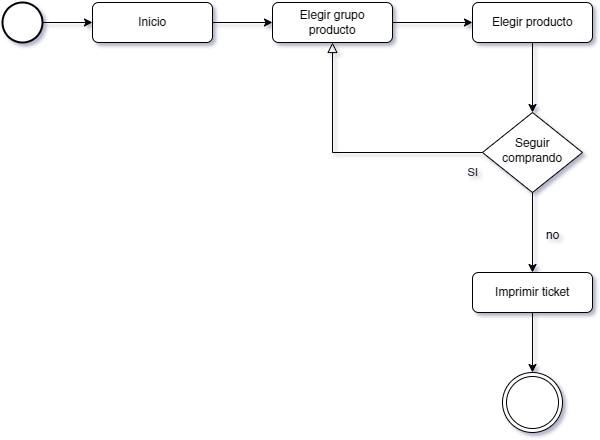

The diagram above was exported from draw.io. Its source (the exported page's mxGraphModel, read from the mxfile embedded in the PNG):
<mxGraphModel dx="1098" dy="1228" grid="1" gridSize="10" guides="1" tooltips="1" connect="1" arrows="1" fold="1" page="1" pageScale="1" pageWidth="827" pageHeight="1169" math="0" shadow="0">
  <root>
    <mxCell id="WIyWlLk6GJQsqaUBKTNV-0" />
    <mxCell id="WIyWlLk6GJQsqaUBKTNV-1" parent="WIyWlLk6GJQsqaUBKTNV-0" />
    <mxCell id="E9DVmMw64LD9vtNfy9jn-4" style="edgeStyle=orthogonalEdgeStyle;rounded=0;orthogonalLoop=1;jettySize=auto;html=1;entryX=0;entryY=0.5;entryDx=0;entryDy=0;" parent="WIyWlLk6GJQsqaUBKTNV-1" source="WIyWlLk6GJQsqaUBKTNV-3" target="E9DVmMw64LD9vtNfy9jn-3" edge="1">
      <mxGeometry relative="1" as="geometry" />
    </mxCell>
    <mxCell id="WIyWlLk6GJQsqaUBKTNV-3" value="Inicio" style="rounded=1;whiteSpace=wrap;html=1;fontSize=12;glass=0;strokeWidth=1;shadow=0;" parent="WIyWlLk6GJQsqaUBKTNV-1" vertex="1">
      <mxGeometry x="130" y="80" width="120" height="40" as="geometry" />
    </mxCell>
    <mxCell id="WIyWlLk6GJQsqaUBKTNV-8" value="SI" style="rounded=0;html=1;jettySize=auto;orthogonalLoop=1;fontSize=11;endArrow=block;endFill=0;endSize=8;strokeWidth=1;shadow=0;labelBackgroundColor=none;edgeStyle=orthogonalEdgeStyle;entryX=0.5;entryY=1;entryDx=0;entryDy=0;" parent="WIyWlLk6GJQsqaUBKTNV-1" source="WIyWlLk6GJQsqaUBKTNV-10" target="E9DVmMw64LD9vtNfy9jn-3" edge="1">
      <mxGeometry x="-0.92" y="20" relative="1" as="geometry">
        <mxPoint as="offset" />
      </mxGeometry>
    </mxCell>
    <mxCell id="E9DVmMw64LD9vtNfy9jn-9" style="edgeStyle=orthogonalEdgeStyle;rounded=0;orthogonalLoop=1;jettySize=auto;html=1;entryX=0.5;entryY=0;entryDx=0;entryDy=0;" parent="WIyWlLk6GJQsqaUBKTNV-1" source="WIyWlLk6GJQsqaUBKTNV-10" target="E9DVmMw64LD9vtNfy9jn-11" edge="1">
      <mxGeometry relative="1" as="geometry">
        <mxPoint x="570" y="380" as="targetPoint" />
      </mxGeometry>
    </mxCell>
    <mxCell id="WIyWlLk6GJQsqaUBKTNV-10" value="Seguir comprando" style="rhombus;whiteSpace=wrap;html=1;shadow=0;fontFamily=Helvetica;fontSize=12;align=center;strokeWidth=1;spacing=6;spacingTop=-4;" parent="WIyWlLk6GJQsqaUBKTNV-1" vertex="1">
      <mxGeometry x="520" y="190" width="100" height="80" as="geometry" />
    </mxCell>
    <mxCell id="E9DVmMw64LD9vtNfy9jn-2" style="edgeStyle=orthogonalEdgeStyle;rounded=0;orthogonalLoop=1;jettySize=auto;html=1;entryX=0;entryY=0.5;entryDx=0;entryDy=0;" parent="WIyWlLk6GJQsqaUBKTNV-1" source="E9DVmMw64LD9vtNfy9jn-1" target="WIyWlLk6GJQsqaUBKTNV-3" edge="1">
      <mxGeometry relative="1" as="geometry" />
    </mxCell>
    <mxCell id="E9DVmMw64LD9vtNfy9jn-1" value="" style="strokeWidth=2;html=1;shape=mxgraph.flowchart.start_2;whiteSpace=wrap;" parent="WIyWlLk6GJQsqaUBKTNV-1" vertex="1">
      <mxGeometry x="40" y="80" width="40" height="40" as="geometry" />
    </mxCell>
    <mxCell id="E9DVmMw64LD9vtNfy9jn-8" value="" style="edgeStyle=orthogonalEdgeStyle;rounded=0;orthogonalLoop=1;jettySize=auto;html=1;" parent="WIyWlLk6GJQsqaUBKTNV-1" source="E9DVmMw64LD9vtNfy9jn-3" target="E9DVmMw64LD9vtNfy9jn-7" edge="1">
      <mxGeometry relative="1" as="geometry" />
    </mxCell>
    <mxCell id="E9DVmMw64LD9vtNfy9jn-3" value="Elegir grupo&lt;br&gt;producto" style="rounded=1;whiteSpace=wrap;html=1;fontSize=12;glass=0;strokeWidth=1;shadow=0;" parent="WIyWlLk6GJQsqaUBKTNV-1" vertex="1">
      <mxGeometry x="310" y="80" width="120" height="40" as="geometry" />
    </mxCell>
    <mxCell id="E9DVmMw64LD9vtNfy9jn-14" style="edgeStyle=orthogonalEdgeStyle;rounded=0;orthogonalLoop=1;jettySize=auto;html=1;entryX=0.5;entryY=0;entryDx=0;entryDy=0;" parent="WIyWlLk6GJQsqaUBKTNV-1" source="E9DVmMw64LD9vtNfy9jn-7" target="WIyWlLk6GJQsqaUBKTNV-10" edge="1">
      <mxGeometry relative="1" as="geometry" />
    </mxCell>
    <mxCell id="E9DVmMw64LD9vtNfy9jn-7" value="Elegir producto" style="rounded=1;whiteSpace=wrap;html=1;glass=0;strokeWidth=1;shadow=0;" parent="WIyWlLk6GJQsqaUBKTNV-1" vertex="1">
      <mxGeometry x="510" y="80" width="120" height="40" as="geometry" />
    </mxCell>
    <mxCell id="E9DVmMw64LD9vtNfy9jn-10" value="no" style="text;html=1;align=center;verticalAlign=middle;resizable=0;points=[];autosize=1;strokeColor=none;fillColor=none;" parent="WIyWlLk6GJQsqaUBKTNV-1" vertex="1">
      <mxGeometry x="570" y="298" width="40" height="30" as="geometry" />
    </mxCell>
    <mxCell id="E9DVmMw64LD9vtNfy9jn-13" style="edgeStyle=orthogonalEdgeStyle;rounded=0;orthogonalLoop=1;jettySize=auto;html=1;entryX=0.5;entryY=0;entryDx=0;entryDy=0;" parent="WIyWlLk6GJQsqaUBKTNV-1" source="E9DVmMw64LD9vtNfy9jn-11" target="E9DVmMw64LD9vtNfy9jn-12" edge="1">
      <mxGeometry relative="1" as="geometry">
        <mxPoint x="570" y="440" as="targetPoint" />
      </mxGeometry>
    </mxCell>
    <mxCell id="E9DVmMw64LD9vtNfy9jn-11" value="Imprimir ticket" style="rounded=1;whiteSpace=wrap;html=1;glass=0;strokeWidth=1;shadow=0;" parent="WIyWlLk6GJQsqaUBKTNV-1" vertex="1">
      <mxGeometry x="510" y="350" width="120" height="40" as="geometry" />
    </mxCell>
    <mxCell id="E9DVmMw64LD9vtNfy9jn-12" value="" style="ellipse;shape=doubleEllipse;whiteSpace=wrap;html=1;" parent="WIyWlLk6GJQsqaUBKTNV-1" vertex="1">
      <mxGeometry x="540" y="450" width="60" height="60" as="geometry" />
    </mxCell>
  </root>
</mxGraphModel>